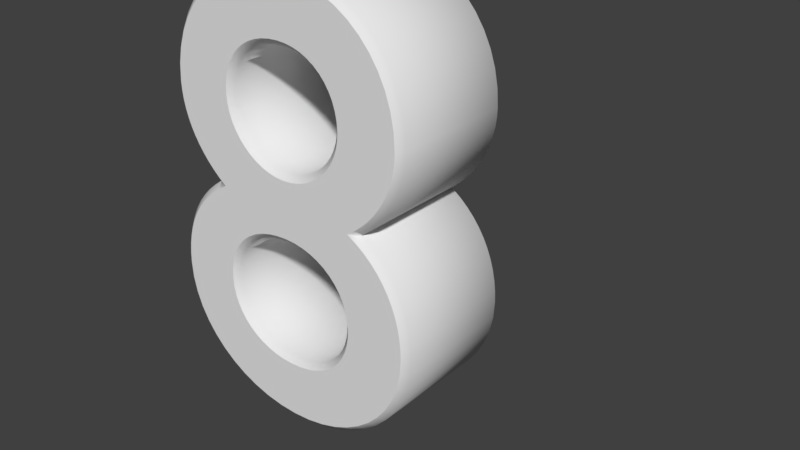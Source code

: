 # Source: 8.blend  (saved by Blender 2.79.0; exported with 4.5.12 LTS)
import bpy
from mathutils import Matrix  # noqa: F401  (used for matrix-valued properties, if any)

bpy.ops.wm.read_factory_settings(use_empty=True)
scene = bpy.context.scene
scene.name = 'Scene'

# ---- collections
col_collection_1 = bpy.data.collections.new('Collection 1'); scene.collection.children.link(col_collection_1)

# ---- world
world_world = bpy.data.worlds.new('World'); scene.world = world_world
world_world.color = (0.05088, 0.05088, 0.05088)
world_world.use_sun_shadow = False
world_world.sun_shadow_jitter_overblur = 0.0
world_world.cycles.sampling_method = 'MANUAL'

# ---- curves / text
txt_5_002 = bpy.data.curves.new('5.002', 'FONT')
txt_5_002.dimensions = '2D'
txt_5_002.body = '8'
txt_5_002.use_path_clamp = True
txt_5_002.bevel_resolution = 0
txt_5_002.extrude = 1.0
txt_5_002.bevel_depth = 0.1
txt_5_002.size = 10.0
txt_5_002.space_character = 0.7

# ---- objects
ob_text = bpy.data.objects.new('Text', txt_5_002)

# ---- transforms, parenting, visibility, modifiers, constraints
ob_text.location = (-9.522, -10.64, 2.414)
ob_text.rotation_euler = (1.571, -0.0, 0.0)
ob_text.scale = (1.722, 1.722, 1.722)
ob_text.lineart.crease_threshold = 0.0

# ---- collection membership
col_collection_1.objects.link(ob_text)

# ---- scene / render settings (as saved in the file)
scene.frame_start = 1; scene.frame_end = 250; scene.frame_set(1)
scene.render.engine = 'BLENDER_EEVEE_NEXT'
scene.render.resolution_percentage = 50
scene.render.dither_intensity = 0.0
scene.cycles.use_denoising = False
scene.cycles.samples = 128
scene.cycles.sampling_pattern = 'TABULATED_SOBOL'
scene.cycles.use_adaptive_sampling = False
scene.cycles.use_light_tree = False
scene.cycles.blur_glossy = 0.0
scene.cycles.sample_clamp_indirect = 0.0
scene.view_settings.view_transform = 'Standard'
bpy.context.view_layer.update()

# ---- added for rendering (the .blend has no active camera and no usable light): camera, sun
cam_auto = bpy.data.cameras.new('AutoCamera')
cam_auto.lens = 50.0
cam_auto.sensor_width = 36.0
cam_auto.clip_end = 1000.0
ob_auto_camera = bpy.data.objects.new('AutoCamera', cam_auto)
scene.collection.objects.link(ob_auto_camera)
ob_auto_camera.location = (12.65, -29.4959, 20.4958)
ob_auto_camera.rotation_euler = (1.09748, -7.21219e-08, 0.694738)
scene.camera = ob_auto_camera
light_auto_sun = bpy.data.lights.new('AutoSun', 'SUN')
light_auto_sun.energy = 3.0
light_auto_sun.angle = 0.0523599
ob_auto_sun = bpy.data.objects.new('AutoSun', light_auto_sun)
scene.collection.objects.link(ob_auto_sun)
ob_auto_sun.rotation_euler = (0.872665, 0.174533, 0.523599)
bpy.context.view_layer.update()
